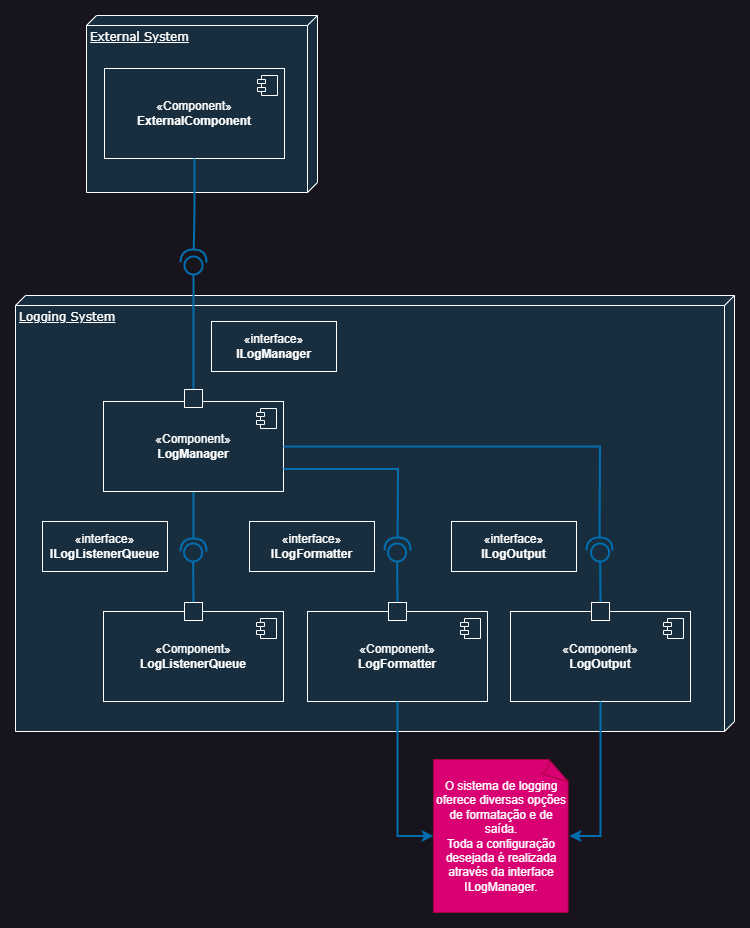

The diagram above was exported from draw.io. Its source (the exported page's mxGraphModel, read from the mxfile embedded in the PNG):
<mxGraphModel dx="1034" dy="1236" grid="0" gridSize="10" guides="1" tooltips="1" connect="1" arrows="1" fold="1" page="0" pageScale="1" pageWidth="1100" pageHeight="850" background="none" math="0" shadow="0">
  <root>
    <mxCell id="0" />
    <mxCell id="1" parent="0" />
    <mxCell id="39150e848f15840c-1" value="&lt;div&gt;Logging System&lt;/div&gt;&lt;div&gt;&lt;br&gt;&lt;/div&gt;" style="verticalAlign=top;align=left;spacingTop=8;spacingLeft=2;spacingRight=12;shape=cube;size=10;direction=south;fontStyle=4;html=1;rounded=0;shadow=0;comic=0;labelBackgroundColor=none;strokeWidth=1;fontFamily=Verdana;fontSize=12;fillColor=#182E3E;strokeColor=#FFFFFF;fontColor=#FFFFFF;" parent="1" vertex="1">
      <mxGeometry x="505" y="-64" width="719" height="436" as="geometry" />
    </mxCell>
    <mxCell id="5mlIK0q04IIqZoyp-IkW-53" style="edgeStyle=orthogonalEdgeStyle;rounded=0;orthogonalLoop=1;jettySize=auto;html=1;strokeColor=#006EAF;endArrow=halfCircle;endFill=0;jumpSize=6;endSize=10;fillColor=#1ba1e2;strokeWidth=2;" parent="1" source="5mlIK0q04IIqZoyp-IkW-11" edge="1">
      <mxGeometry relative="1" as="geometry">
        <mxPoint x="683" y="192" as="targetPoint" />
      </mxGeometry>
    </mxCell>
    <mxCell id="5mlIK0q04IIqZoyp-IkW-11" value="«Component»&lt;br&gt;&lt;b&gt;LogManager&lt;/b&gt;" style="html=1;dropTarget=0;whiteSpace=wrap;labelBackgroundColor=none;fillColor=#182E3E;strokeColor=#FFFFFF;fontColor=#FFFFFF;" parent="1" vertex="1">
      <mxGeometry x="593" y="42" width="180" height="90" as="geometry" />
    </mxCell>
    <mxCell id="5mlIK0q04IIqZoyp-IkW-12" value="" style="shape=module;jettyWidth=8;jettyHeight=4;labelBackgroundColor=none;fillColor=#182E3E;strokeColor=#FFFFFF;fontColor=#FFFFFF;" parent="5mlIK0q04IIqZoyp-IkW-11" vertex="1">
      <mxGeometry x="1" width="20" height="20" relative="1" as="geometry">
        <mxPoint x="-27" y="7" as="offset" />
      </mxGeometry>
    </mxCell>
    <mxCell id="5mlIK0q04IIqZoyp-IkW-17" value="«Component»&lt;br&gt;&lt;b&gt;LogListenerQueue&lt;/b&gt;" style="html=1;dropTarget=0;whiteSpace=wrap;labelBackgroundColor=none;fillColor=#182E3E;strokeColor=#FFFFFF;fontColor=#FFFFFF;" parent="1" vertex="1">
      <mxGeometry x="593" y="252" width="180" height="90" as="geometry" />
    </mxCell>
    <mxCell id="5mlIK0q04IIqZoyp-IkW-18" value="" style="shape=module;jettyWidth=8;jettyHeight=4;labelBackgroundColor=none;fillColor=#182E3E;strokeColor=#FFFFFF;fontColor=#FFFFFF;" parent="5mlIK0q04IIqZoyp-IkW-17" vertex="1">
      <mxGeometry x="1" width="20" height="20" relative="1" as="geometry">
        <mxPoint x="-27" y="7" as="offset" />
      </mxGeometry>
    </mxCell>
    <mxCell id="5mlIK0q04IIqZoyp-IkW-50" style="edgeStyle=orthogonalEdgeStyle;rounded=0;orthogonalLoop=1;jettySize=auto;html=1;strokeColor=#006EAF;endArrow=circle;endFill=0;strokeWidth=2;fillColor=#1ba1e2;endSize=7;" parent="1" source="5mlIK0q04IIqZoyp-IkW-30" edge="1">
      <mxGeometry relative="1" as="geometry">
        <mxPoint x="683" y="-105" as="targetPoint" />
      </mxGeometry>
    </mxCell>
    <mxCell id="5mlIK0q04IIqZoyp-IkW-30" value="" style="html=1;rounded=0;strokeColor=#FFFFFF;fontColor=#FFFFFF;fillColor=#182E3E;" parent="1" vertex="1">
      <mxGeometry x="674" y="30" width="18" height="18" as="geometry" />
    </mxCell>
    <mxCell id="5mlIK0q04IIqZoyp-IkW-52" value="" style="edgeStyle=orthogonalEdgeStyle;rounded=0;orthogonalLoop=1;jettySize=auto;html=1;strokeColor=#006EAF;endArrow=circle;endFill=0;endSize=7;startSize=6;jumpSize=6;exitX=0.5;exitY=0;exitDx=0;exitDy=0;fillColor=#1ba1e2;strokeWidth=2;" parent="1" source="5mlIK0q04IIqZoyp-IkW-51" edge="1">
      <mxGeometry relative="1" as="geometry">
        <mxPoint x="683.509708737864" y="241" as="sourcePoint" />
        <mxPoint x="682.5" y="182" as="targetPoint" />
      </mxGeometry>
    </mxCell>
    <mxCell id="5mlIK0q04IIqZoyp-IkW-51" value="" style="html=1;rounded=0;strokeColor=#FFFFFF;fontColor=#FFFFFF;fillColor=#182E3E;" parent="1" vertex="1">
      <mxGeometry x="674" y="243" width="18" height="18" as="geometry" />
    </mxCell>
    <mxCell id="5mlIK0q04IIqZoyp-IkW-55" value="«Component»&lt;br&gt;&lt;b&gt;LogFormatter&lt;/b&gt;" style="html=1;dropTarget=0;whiteSpace=wrap;labelBackgroundColor=none;fillColor=#182E3E;strokeColor=#FFFFFF;fontColor=#FFFFFF;" parent="1" vertex="1">
      <mxGeometry x="797" y="252" width="180" height="90" as="geometry" />
    </mxCell>
    <mxCell id="5mlIK0q04IIqZoyp-IkW-56" value="" style="shape=module;jettyWidth=8;jettyHeight=4;labelBackgroundColor=none;fillColor=#182E3E;strokeColor=#FFFFFF;fontColor=#FFFFFF;" parent="5mlIK0q04IIqZoyp-IkW-55" vertex="1">
      <mxGeometry x="1" width="20" height="20" relative="1" as="geometry">
        <mxPoint x="-27" y="7" as="offset" />
      </mxGeometry>
    </mxCell>
    <mxCell id="5mlIK0q04IIqZoyp-IkW-57" value="«Component»&lt;br&gt;&lt;b&gt;LogOutput&lt;/b&gt;" style="html=1;dropTarget=0;whiteSpace=wrap;labelBackgroundColor=none;fillColor=#182E3E;strokeColor=#FFFFFF;fontColor=#FFFFFF;" parent="1" vertex="1">
      <mxGeometry x="1000" y="252" width="180" height="90" as="geometry" />
    </mxCell>
    <mxCell id="5mlIK0q04IIqZoyp-IkW-58" value="" style="shape=module;jettyWidth=8;jettyHeight=4;labelBackgroundColor=none;fillColor=#182E3E;strokeColor=#FFFFFF;fontColor=#FFFFFF;" parent="5mlIK0q04IIqZoyp-IkW-57" vertex="1">
      <mxGeometry x="1" width="20" height="20" relative="1" as="geometry">
        <mxPoint x="-27" y="7" as="offset" />
      </mxGeometry>
    </mxCell>
    <mxCell id="5mlIK0q04IIqZoyp-IkW-59" value="" style="edgeStyle=orthogonalEdgeStyle;rounded=0;orthogonalLoop=1;jettySize=auto;html=1;strokeColor=#006EAF;endArrow=circle;endFill=0;endSize=7;startSize=6;jumpSize=6;exitX=0.5;exitY=0;exitDx=0;exitDy=0;fillColor=#1ba1e2;strokeWidth=2;" parent="1" source="5mlIK0q04IIqZoyp-IkW-60" edge="1">
      <mxGeometry relative="1" as="geometry">
        <mxPoint x="887.509708737864" y="241" as="sourcePoint" />
        <mxPoint x="886.5" y="182" as="targetPoint" />
      </mxGeometry>
    </mxCell>
    <mxCell id="5mlIK0q04IIqZoyp-IkW-60" value="" style="html=1;rounded=0;strokeColor=#FFFFFF;fontColor=#FFFFFF;fillColor=#182E3E;" parent="1" vertex="1">
      <mxGeometry x="878" y="243" width="18" height="18" as="geometry" />
    </mxCell>
    <mxCell id="5mlIK0q04IIqZoyp-IkW-61" value="" style="edgeStyle=orthogonalEdgeStyle;rounded=0;orthogonalLoop=1;jettySize=auto;html=1;strokeColor=#006EAF;endArrow=circle;endFill=0;endSize=7;startSize=6;jumpSize=6;exitX=0.5;exitY=0;exitDx=0;exitDy=0;fillColor=#1ba1e2;strokeWidth=2;" parent="1" source="5mlIK0q04IIqZoyp-IkW-62" edge="1">
      <mxGeometry relative="1" as="geometry">
        <mxPoint x="1090.509708737864" y="241" as="sourcePoint" />
        <mxPoint x="1089.5" y="182" as="targetPoint" />
      </mxGeometry>
    </mxCell>
    <mxCell id="5mlIK0q04IIqZoyp-IkW-62" value="" style="html=1;rounded=0;strokeColor=#FFFFFF;fontColor=#FFFFFF;fillColor=#182E3E;" parent="1" vertex="1">
      <mxGeometry x="1081" y="243" width="18" height="18" as="geometry" />
    </mxCell>
    <mxCell id="5mlIK0q04IIqZoyp-IkW-63" style="edgeStyle=orthogonalEdgeStyle;rounded=0;orthogonalLoop=1;jettySize=auto;html=1;strokeColor=#006EAF;endArrow=halfCircle;endFill=0;jumpSize=6;endSize=10;exitX=1;exitY=0.75;exitDx=0;exitDy=0;fillColor=#1ba1e2;strokeWidth=2;" parent="1" source="5mlIK0q04IIqZoyp-IkW-11" edge="1">
      <mxGeometry relative="1" as="geometry">
        <mxPoint x="887" y="191" as="targetPoint" />
        <mxPoint x="887" y="131" as="sourcePoint" />
      </mxGeometry>
    </mxCell>
    <mxCell id="5mlIK0q04IIqZoyp-IkW-64" style="edgeStyle=orthogonalEdgeStyle;rounded=0;orthogonalLoop=1;jettySize=auto;html=1;strokeColor=#006EAF;endArrow=halfCircle;endFill=0;jumpSize=6;endSize=10;exitX=1;exitY=0.5;exitDx=0;exitDy=0;fillColor=#1ba1e2;strokeWidth=2;" parent="1" source="5mlIK0q04IIqZoyp-IkW-11" edge="1">
      <mxGeometry relative="1" as="geometry">
        <mxPoint x="1089" y="191" as="targetPoint" />
        <mxPoint x="783" y="120" as="sourcePoint" />
      </mxGeometry>
    </mxCell>
    <mxCell id="5mlIK0q04IIqZoyp-IkW-65" value="«interface»&lt;br&gt;&lt;b&gt;ILogListenerQueue&lt;/b&gt;" style="html=1;whiteSpace=wrap;strokeColor=#FFFFFF;fontColor=#FFFFFF;fillColor=#182E3E;" parent="1" vertex="1">
      <mxGeometry x="532" y="162" width="125" height="50" as="geometry" />
    </mxCell>
    <mxCell id="5mlIK0q04IIqZoyp-IkW-66" value="«interface»&lt;br&gt;&lt;b&gt;ILogFormatter&lt;/b&gt;" style="html=1;whiteSpace=wrap;strokeColor=#FFFFFF;fontColor=#FFFFFF;fillColor=#182E3E;" parent="1" vertex="1">
      <mxGeometry x="739" y="162" width="125" height="50" as="geometry" />
    </mxCell>
    <mxCell id="5mlIK0q04IIqZoyp-IkW-67" value="«interface»&lt;br&gt;&lt;b&gt;ILogOutput&lt;/b&gt;" style="html=1;whiteSpace=wrap;strokeColor=#FFFFFF;fontColor=#FFFFFF;fillColor=#182E3E;" parent="1" vertex="1">
      <mxGeometry x="941" y="162" width="125" height="50" as="geometry" />
    </mxCell>
    <mxCell id="5mlIK0q04IIqZoyp-IkW-68" value="«interface»&lt;br&gt;&lt;b&gt;ILogManager&lt;/b&gt;" style="html=1;whiteSpace=wrap;strokeColor=#FFFFFF;fontColor=#FFFFFF;fillColor=#182E3E;" parent="1" vertex="1">
      <mxGeometry x="701" y="-38" width="125" height="50" as="geometry" />
    </mxCell>
    <mxCell id="5mlIK0q04IIqZoyp-IkW-70" value="O sistema de logging oferece diversas opções de formatação e de saída.&lt;br&gt;Toda a configuração desejada é realizada através da interface ILogManager." style="whiteSpace=wrap;html=1;shape=mxgraph.basic.document;fillColor=#d80073;fontColor=#ffffff;strokeColor=#A50040;" parent="1" vertex="1">
      <mxGeometry x="923" y="400" width="136" height="153" as="geometry" />
    </mxCell>
    <mxCell id="5mlIK0q04IIqZoyp-IkW-71" style="edgeStyle=orthogonalEdgeStyle;rounded=0;orthogonalLoop=1;jettySize=auto;html=1;entryX=0;entryY=0.5;entryDx=0;entryDy=0;entryPerimeter=0;strokeColor=#006EAF;endSize=6;strokeWidth=2;fillColor=#1ba1e2;" parent="1" source="5mlIK0q04IIqZoyp-IkW-55" target="5mlIK0q04IIqZoyp-IkW-70" edge="1">
      <mxGeometry relative="1" as="geometry" />
    </mxCell>
    <mxCell id="5mlIK0q04IIqZoyp-IkW-72" style="edgeStyle=orthogonalEdgeStyle;rounded=0;orthogonalLoop=1;jettySize=auto;html=1;entryX=1;entryY=0.5;entryDx=0;entryDy=0;entryPerimeter=0;strokeColor=#006EAF;endSize=6;strokeWidth=2;fillColor=#1ba1e2;" parent="1" source="5mlIK0q04IIqZoyp-IkW-57" target="5mlIK0q04IIqZoyp-IkW-70" edge="1">
      <mxGeometry relative="1" as="geometry" />
    </mxCell>
    <mxCell id="oY1kNVGoNjfKi7nNYFgz-1" value="&lt;div&gt;External System&lt;/div&gt;" style="verticalAlign=top;align=left;spacingTop=8;spacingLeft=2;spacingRight=12;shape=cube;size=10;direction=south;fontStyle=4;html=1;rounded=0;shadow=0;comic=0;labelBackgroundColor=none;strokeWidth=1;fontFamily=Verdana;fontSize=12;fillColor=#182E3E;strokeColor=#FFFFFF;fontColor=#FFFFFF;" vertex="1" parent="1">
      <mxGeometry x="576" y="-344" width="231" height="177" as="geometry" />
    </mxCell>
    <mxCell id="oY1kNVGoNjfKi7nNYFgz-2" value="«Component»&lt;br&gt;&lt;b&gt;ExternalComponent&lt;/b&gt;" style="html=1;dropTarget=0;whiteSpace=wrap;labelBackgroundColor=none;fillColor=#182E3E;strokeColor=#FFFFFF;fontColor=#FFFFFF;" vertex="1" parent="1">
      <mxGeometry x="594" y="-291" width="180" height="90" as="geometry" />
    </mxCell>
    <mxCell id="oY1kNVGoNjfKi7nNYFgz-3" value="" style="shape=module;jettyWidth=8;jettyHeight=4;labelBackgroundColor=none;fillColor=#182E3E;strokeColor=#FFFFFF;fontColor=#FFFFFF;" vertex="1" parent="oY1kNVGoNjfKi7nNYFgz-2">
      <mxGeometry x="1" width="20" height="20" relative="1" as="geometry">
        <mxPoint x="-27" y="7" as="offset" />
      </mxGeometry>
    </mxCell>
    <mxCell id="oY1kNVGoNjfKi7nNYFgz-5" style="edgeStyle=orthogonalEdgeStyle;rounded=0;orthogonalLoop=1;jettySize=auto;html=1;strokeColor=#006EAF;endArrow=halfCircle;endFill=0;jumpSize=6;endSize=10;fillColor=#1ba1e2;exitX=0.5;exitY=1;exitDx=0;exitDy=0;strokeWidth=2;" edge="1" parent="1" source="oY1kNVGoNjfKi7nNYFgz-2">
      <mxGeometry relative="1" as="geometry">
        <mxPoint x="683" y="-97" as="targetPoint" />
        <mxPoint x="693" y="142" as="sourcePoint" />
      </mxGeometry>
    </mxCell>
    <mxCell id="oY1kNVGoNjfKi7nNYFgz-7" style="edgeStyle=orthogonalEdgeStyle;rounded=0;orthogonalLoop=1;jettySize=auto;html=1;exitX=0.5;exitY=1;exitDx=0;exitDy=0;" edge="1" parent="1" source="5mlIK0q04IIqZoyp-IkW-68" target="5mlIK0q04IIqZoyp-IkW-68">
      <mxGeometry relative="1" as="geometry" />
    </mxCell>
  </root>
</mxGraphModel>